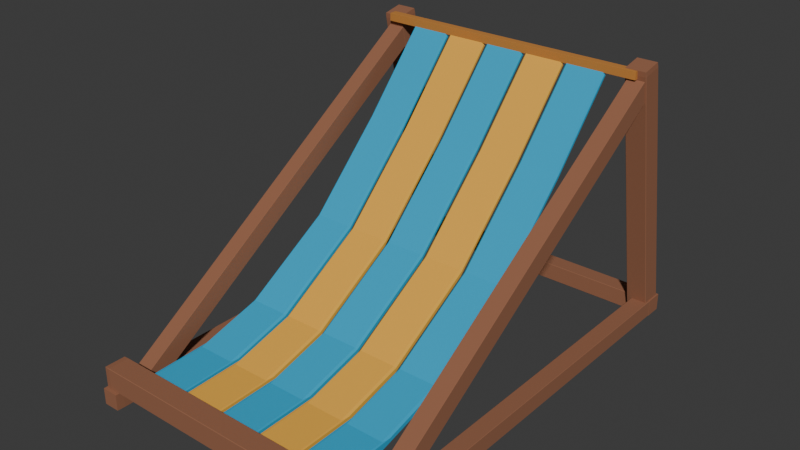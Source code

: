 # Source: BeachChair.blend  (saved by Blender 5.1.30; exported with 4.5.12 LTS)
import bpy
from mathutils import Matrix  # noqa: F401  (used for matrix-valued properties, if any)

bpy.ops.wm.read_factory_settings(use_empty=True)
scene = bpy.context.scene
scene.name = 'Scene'

# ---- collections
col_collection = bpy.data.collections.new('Collection'); scene.collection.children.link(col_collection)

# ---- materials (node trees are filled in below, after node groups)
mat_beachchair_warmwood = bpy.data.materials.new('BeachChair_WarmWood')
mat_beachchair_warmwood.diffuse_color = (0.3005, 0.1221, 0.06301, 1.0)
mat_beachchair_lightwood = bpy.data.materials.new('BeachChair_LightWood')
mat_beachchair_lightwood.diffuse_color = (0.3005, 0.1221, 0.06301, 1.0)
mat_beachchair_darkwood = bpy.data.materials.new('BeachChair_DarkWood')
mat_beachchair_darkwood.diffuse_color = (0.3005, 0.1221, 0.06301, 1.0)
mat_beachchair_deepbluefabric = bpy.data.materials.new('BeachChair_DeepBlueFabric')
mat_beachchair_deepbluefabric.diffuse_color = (0.006995, 0.3864, 0.6514, 1.0)
mat_beachchair_suncreamfabric = bpy.data.materials.new('BeachChair_SunCreamFabric')
mat_beachchair_suncreamfabric.diffuse_color = (0.86, 0.43, 0.05, 1.0)
mat_beachchair_fabricedge = bpy.data.materials.new('BeachChair_FabricEdge')
mat_beachchair_fabricedge.diffuse_color = (0.55, 0.22, 0.04, 1.0)

# ---- material node trees
mat_beachchair_warmwood.use_nodes = True; mat_beachchair_warmwood.node_tree.nodes.clear()
_N = mat_beachchair_warmwood.node_tree.nodes; _L = mat_beachchair_warmwood.node_tree.links
n0 = _N.new('ShaderNodeBsdfPrincipled'); n0.name = 'Principled BSDF'; n0.location = (-200, 100)
n0.inputs[0].default_value = (0.3005, 0.1221, 0.06301, 1.0)
n0.inputs[2].default_value = 0.9
n1 = _N.new('ShaderNodeOutputMaterial'); n1.name = 'Material Output'; n1.location = (200, 100)
_L.new(n0.outputs[0], n1.inputs[0])
n1.is_active_output = True
mat_beachchair_lightwood.use_nodes = True; mat_beachchair_lightwood.node_tree.nodes.clear()
_N = mat_beachchair_lightwood.node_tree.nodes; _L = mat_beachchair_lightwood.node_tree.links
n0 = _N.new('ShaderNodeBsdfPrincipled'); n0.name = 'Principled BSDF'; n0.location = (-200, 100)
n0.inputs[0].default_value = (0.3005, 0.1221, 0.06301, 1.0)
n0.inputs[2].default_value = 0.9
n1 = _N.new('ShaderNodeOutputMaterial'); n1.name = 'Material Output'; n1.location = (200, 100)
_L.new(n0.outputs[0], n1.inputs[0])
n1.is_active_output = True
mat_beachchair_darkwood.use_nodes = True; mat_beachchair_darkwood.node_tree.nodes.clear()
_N = mat_beachchair_darkwood.node_tree.nodes; _L = mat_beachchair_darkwood.node_tree.links
n0 = _N.new('ShaderNodeBsdfPrincipled'); n0.name = 'Principled BSDF'; n0.location = (-200, 100)
n0.inputs[0].default_value = (0.3005, 0.1221, 0.06301, 1.0)
n0.inputs[2].default_value = 0.9
n1 = _N.new('ShaderNodeOutputMaterial'); n1.name = 'Material Output'; n1.location = (200, 100)
_L.new(n0.outputs[0], n1.inputs[0])
n1.is_active_output = True
mat_beachchair_deepbluefabric.use_nodes = True; mat_beachchair_deepbluefabric.node_tree.nodes.clear()
_N = mat_beachchair_deepbluefabric.node_tree.nodes; _L = mat_beachchair_deepbluefabric.node_tree.links
n0 = _N.new('ShaderNodeBsdfPrincipled'); n0.name = 'Principled BSDF'; n0.location = (-200, 100)
n0.inputs[0].default_value = (0.006995, 0.3864, 0.6514, 1.0)
n0.inputs[2].default_value = 0.9
n1 = _N.new('ShaderNodeOutputMaterial'); n1.name = 'Material Output'; n1.location = (200, 100)
_L.new(n0.outputs[0], n1.inputs[0])
n1.is_active_output = True
mat_beachchair_suncreamfabric.use_nodes = True; mat_beachchair_suncreamfabric.node_tree.nodes.clear()
_N = mat_beachchair_suncreamfabric.node_tree.nodes; _L = mat_beachchair_suncreamfabric.node_tree.links
n0 = _N.new('ShaderNodeBsdfPrincipled'); n0.name = 'Principled BSDF'; n0.location = (-200, 100)
n0.inputs[0].default_value = (0.86, 0.43, 0.05, 1.0)
n0.inputs[2].default_value = 0.9
n1 = _N.new('ShaderNodeOutputMaterial'); n1.name = 'Material Output'; n1.location = (200, 100)
_L.new(n0.outputs[0], n1.inputs[0])
n1.is_active_output = True
mat_beachchair_fabricedge.use_nodes = True; mat_beachchair_fabricedge.node_tree.nodes.clear()
_N = mat_beachchair_fabricedge.node_tree.nodes; _L = mat_beachchair_fabricedge.node_tree.links
n0 = _N.new('ShaderNodeBsdfPrincipled'); n0.name = 'Principled BSDF'; n0.location = (-200, 100)
n0.inputs[0].default_value = (0.55, 0.22, 0.04, 1.0)
n0.inputs[2].default_value = 0.9
n1 = _N.new('ShaderNodeOutputMaterial'); n1.name = 'Material Output'; n1.location = (200, 100)
_L.new(n0.outputs[0], n1.inputs[0])
n1.is_active_output = True

# ---- world
world_world = bpy.data.worlds.new('World'); scene.world = world_world
world_world.use_nodes = True; world_world.node_tree.nodes.clear()
_N = world_world.node_tree.nodes; _L = world_world.node_tree.links
n0 = _N.new('ShaderNodeOutputWorld'); n0.name = 'World Output'; n0.location = (200, 100)
n1 = _N.new('ShaderNodeBackground'); n1.name = 'Background'; n1.location = (-200, 100)
n1.inputs[0].default_value = (0.05088, 0.05088, 0.05088, 1.0)
_L.new(n1.outputs[0], n0.inputs[0])
n0.is_active_output = True
world_world.color = (0.957, 0.922, 0.847)
world_world.sun_shadow_jitter_overblur = 0.0

# ---- meshes
me_beachchair_frameleftmesh = bpy.data.meshes.new('BeachChair_FrameLeftMesh')
me_beachchair_frameleftmesh.from_pydata([(-0.5, -0.5, -0.5), (-0.5, -0.5, 0.5), (-0.5, 0.5, -0.5), (-0.5, 0.5, 0.5), (0.5, -0.5, -0.5), (0.5, -0.5, 0.5), (0.5, 0.5, -0.5), (0.5, 0.5, 0.5)], [], [(0, 1, 3, 2), (2, 3, 7, 6), (6, 7, 5, 4), (4, 5, 1, 0), (2, 6, 4, 0), (7, 3, 1, 5)])
_uv = me_beachchair_frameleftmesh.uv_layers.new(name='UVMap')
_uv.uv.foreach_set('vector', [0.375, 0.0, 0.625, 0.0, 0.625, 0.25, 0.375, 0.25, 0.375, 0.25, 0.625, 0.25, 0.625, 0.5, 0.375, 0.5, 0.375, 0.5, 0.625, 0.5, 0.625, 0.75, 0.375, 0.75, 0.375, 0.75, 0.625, 0.75, 0.625, 1.0, 0.375, 1.0, 0.125, 0.5, 0.375, 0.5, 0.375, 0.75, 0.125, 0.75, 0.625, 0.5, 0.875, 0.5, 0.875, 0.75, 0.625, 0.75])
me_beachchair_frameleftmesh.materials.append(mat_beachchair_warmwood)
me_beachchair_frameleftmesh.update()
me_beachchair_backsupportleftmesh = bpy.data.meshes.new('BeachChair_BackSupportLeftMesh')
me_beachchair_backsupportleftmesh.from_pydata([(-0.5, -0.5, -0.5), (-0.5, -0.5, 0.5), (-0.5, 0.5, -0.5), (-0.5, 0.5, 0.5), (0.5, -0.5, -0.5), (0.5, -0.5, 0.5), (0.5, 0.5, -0.5), (0.5, 0.5, 0.5)], [], [(0, 1, 3, 2), (2, 3, 7, 6), (6, 7, 5, 4), (4, 5, 1, 0), (2, 6, 4, 0), (7, 3, 1, 5)])
_uv = me_beachchair_backsupportleftmesh.uv_layers.new(name='UVMap')
_uv.uv.foreach_set('vector', [0.375, 0.0, 0.625, 0.0, 0.625, 0.25, 0.375, 0.25, 0.375, 0.25, 0.625, 0.25, 0.625, 0.5, 0.375, 0.5, 0.375, 0.5, 0.625, 0.5, 0.625, 0.75, 0.375, 0.75, 0.375, 0.75, 0.625, 0.75, 0.625, 1.0, 0.375, 1.0, 0.125, 0.5, 0.375, 0.5, 0.375, 0.75, 0.125, 0.75, 0.625, 0.5, 0.875, 0.5, 0.875, 0.75, 0.625, 0.75])
me_beachchair_backsupportleftmesh.materials.append(mat_beachchair_lightwood)
me_beachchair_backsupportleftmesh.update()
me_beachchair_groundrailleftmesh = bpy.data.meshes.new('BeachChair_GroundRailLeftMesh')
me_beachchair_groundrailleftmesh.from_pydata([(-0.5, -0.5, -0.5), (-0.5, -0.5, 0.5), (-0.5, 0.5, -0.5), (-0.5, 0.5, 0.5), (0.5, -0.5, -0.5), (0.5, -0.5, 0.5), (0.5, 0.5, -0.5), (0.5, 0.5, 0.5)], [], [(0, 1, 3, 2), (2, 3, 7, 6), (6, 7, 5, 4), (4, 5, 1, 0), (2, 6, 4, 0), (7, 3, 1, 5)])
_uv = me_beachchair_groundrailleftmesh.uv_layers.new(name='UVMap')
_uv.uv.foreach_set('vector', [0.375, 0.0, 0.625, 0.0, 0.625, 0.25, 0.375, 0.25, 0.375, 0.25, 0.625, 0.25, 0.625, 0.5, 0.375, 0.5, 0.375, 0.5, 0.625, 0.5, 0.625, 0.75, 0.375, 0.75, 0.375, 0.75, 0.625, 0.75, 0.625, 1.0, 0.375, 1.0, 0.125, 0.5, 0.375, 0.5, 0.375, 0.75, 0.125, 0.75, 0.625, 0.5, 0.875, 0.5, 0.875, 0.75, 0.625, 0.75])
me_beachchair_groundrailleftmesh.materials.append(mat_beachchair_darkwood)
me_beachchair_groundrailleftmesh.update()
me_beachchair_framerightmesh = bpy.data.meshes.new('BeachChair_FrameRightMesh')
me_beachchair_framerightmesh.from_pydata([(-0.5, -0.5, -0.5), (-0.5, -0.5, 0.5), (-0.5, 0.5, -0.5), (-0.5, 0.5, 0.5), (0.5, -0.5, -0.5), (0.5, -0.5, 0.5), (0.5, 0.5, -0.5), (0.5, 0.5, 0.5)], [], [(0, 1, 3, 2), (2, 3, 7, 6), (6, 7, 5, 4), (4, 5, 1, 0), (2, 6, 4, 0), (7, 3, 1, 5)])
_uv = me_beachchair_framerightmesh.uv_layers.new(name='UVMap')
_uv.uv.foreach_set('vector', [0.375, 0.0, 0.625, 0.0, 0.625, 0.25, 0.375, 0.25, 0.375, 0.25, 0.625, 0.25, 0.625, 0.5, 0.375, 0.5, 0.375, 0.5, 0.625, 0.5, 0.625, 0.75, 0.375, 0.75, 0.375, 0.75, 0.625, 0.75, 0.625, 1.0, 0.375, 1.0, 0.125, 0.5, 0.375, 0.5, 0.375, 0.75, 0.125, 0.75, 0.625, 0.5, 0.875, 0.5, 0.875, 0.75, 0.625, 0.75])
me_beachchair_framerightmesh.materials.append(mat_beachchair_warmwood)
me_beachchair_framerightmesh.update()
me_beachchair_backsupportrightmesh = bpy.data.meshes.new('BeachChair_BackSupportRightMesh')
me_beachchair_backsupportrightmesh.from_pydata([(-0.5, -0.5, -0.5), (-0.5, -0.5, 0.5), (-0.5, 0.5, -0.5), (-0.5, 0.5, 0.5), (0.5, -0.5, -0.5), (0.5, -0.5, 0.5), (0.5, 0.5, -0.5), (0.5, 0.5, 0.5)], [], [(0, 1, 3, 2), (2, 3, 7, 6), (6, 7, 5, 4), (4, 5, 1, 0), (2, 6, 4, 0), (7, 3, 1, 5)])
_uv = me_beachchair_backsupportrightmesh.uv_layers.new(name='UVMap')
_uv.uv.foreach_set('vector', [0.375, 0.0, 0.625, 0.0, 0.625, 0.25, 0.375, 0.25, 0.375, 0.25, 0.625, 0.25, 0.625, 0.5, 0.375, 0.5, 0.375, 0.5, 0.625, 0.5, 0.625, 0.75, 0.375, 0.75, 0.375, 0.75, 0.625, 0.75, 0.625, 1.0, 0.375, 1.0, 0.125, 0.5, 0.375, 0.5, 0.375, 0.75, 0.125, 0.75, 0.625, 0.5, 0.875, 0.5, 0.875, 0.75, 0.625, 0.75])
me_beachchair_backsupportrightmesh.materials.append(mat_beachchair_lightwood)
me_beachchair_backsupportrightmesh.update()
me_beachchair_groundrailrightmesh = bpy.data.meshes.new('BeachChair_GroundRailRightMesh')
me_beachchair_groundrailrightmesh.from_pydata([(-0.5, -0.5, -0.5), (-0.5, -0.5, 0.5), (-0.5, 0.5, -0.5), (-0.5, 0.5, 0.5), (0.5, -0.5, -0.5), (0.5, -0.5, 0.5), (0.5, 0.5, -0.5), (0.5, 0.5, 0.5)], [], [(0, 1, 3, 2), (2, 3, 7, 6), (6, 7, 5, 4), (4, 5, 1, 0), (2, 6, 4, 0), (7, 3, 1, 5)])
_uv = me_beachchair_groundrailrightmesh.uv_layers.new(name='UVMap')
_uv.uv.foreach_set('vector', [0.375, 0.0, 0.625, 0.0, 0.625, 0.25, 0.375, 0.25, 0.375, 0.25, 0.625, 0.25, 0.625, 0.5, 0.375, 0.5, 0.375, 0.5, 0.625, 0.5, 0.625, 0.75, 0.375, 0.75, 0.375, 0.75, 0.625, 0.75, 0.625, 1.0, 0.375, 1.0, 0.125, 0.5, 0.375, 0.5, 0.375, 0.75, 0.125, 0.75, 0.625, 0.5, 0.875, 0.5, 0.875, 0.75, 0.625, 0.75])
me_beachchair_groundrailrightmesh.materials.append(mat_beachchair_darkwood)
me_beachchair_groundrailrightmesh.update()
me_beachchair_rearcrossbarmesh = bpy.data.meshes.new('BeachChair_RearCrossbarMesh')
me_beachchair_rearcrossbarmesh.from_pydata([(-0.5, -0.5, -0.5), (-0.5, -0.5, 0.5), (-0.5, 0.5, -0.5), (-0.5, 0.5, 0.5), (0.5, -0.5, -0.5), (0.5, -0.5, 0.5), (0.5, 0.5, -0.5), (0.5, 0.5, 0.5)], [], [(0, 1, 3, 2), (2, 3, 7, 6), (6, 7, 5, 4), (4, 5, 1, 0), (2, 6, 4, 0), (7, 3, 1, 5)])
_uv = me_beachchair_rearcrossbarmesh.uv_layers.new(name='UVMap')
_uv.uv.foreach_set('vector', [0.375, 0.0, 0.625, 0.0, 0.625, 0.25, 0.375, 0.25, 0.375, 0.25, 0.625, 0.25, 0.625, 0.5, 0.375, 0.5, 0.375, 0.5, 0.625, 0.5, 0.625, 0.75, 0.375, 0.75, 0.375, 0.75, 0.625, 0.75, 0.625, 1.0, 0.375, 1.0, 0.125, 0.5, 0.375, 0.5, 0.375, 0.75, 0.125, 0.75, 0.625, 0.5, 0.875, 0.5, 0.875, 0.75, 0.625, 0.75])
me_beachchair_rearcrossbarmesh.materials.append(mat_beachchair_darkwood)
me_beachchair_rearcrossbarmesh.update()
me_beachchair_frontcrossbarmesh = bpy.data.meshes.new('BeachChair_FrontCrossbarMesh')
me_beachchair_frontcrossbarmesh.from_pydata([(-0.5, -0.5, -0.5), (-0.5, -0.5, 0.5), (-0.5, 0.5, -0.5), (-0.5, 0.5, 0.5), (0.5, -0.5, -0.5), (0.5, -0.5, 0.5), (0.5, 0.5, -0.5), (0.5, 0.5, 0.5)], [], [(0, 1, 3, 2), (2, 3, 7, 6), (6, 7, 5, 4), (4, 5, 1, 0), (2, 6, 4, 0), (7, 3, 1, 5)])
_uv = me_beachchair_frontcrossbarmesh.uv_layers.new(name='UVMap')
_uv.uv.foreach_set('vector', [0.375, 0.0, 0.625, 0.0, 0.625, 0.25, 0.375, 0.25, 0.375, 0.25, 0.625, 0.25, 0.625, 0.5, 0.375, 0.5, 0.375, 0.5, 0.625, 0.5, 0.625, 0.75, 0.375, 0.75, 0.375, 0.75, 0.625, 0.75, 0.625, 1.0, 0.375, 1.0, 0.125, 0.5, 0.375, 0.5, 0.375, 0.75, 0.125, 0.75, 0.625, 0.5, 0.875, 0.5, 0.875, 0.75, 0.625, 0.75])
me_beachchair_frontcrossbarmesh.materials.append(mat_beachchair_lightwood)
me_beachchair_frontcrossbarmesh.update()
me_beachchair_fabricstripeblue01mesh = bpy.data.meshes.new('BeachChair_FabricStripeBlue01Mesh')
me_beachchair_fabricstripeblue01mesh.from_pydata([(-0.602, -1.05, 0.39), (-0.374, -1.05, 0.39), (-0.602, -0.72, 0.4), (-0.374, -0.72, 0.4), (-0.602, -0.35, 0.5), (-0.374, -0.35, 0.5), (-0.602, 0.1484, 0.8036), (-0.374, 0.1484, 0.8036), (-0.602, 0.5883, 1.24), (-0.374, 0.5883, 1.24), (-0.602, 0.98, 1.68), (-0.374, 0.98, 1.68), (-0.602, -1.05, 0.355), (-0.374, -1.05, 0.355), (-0.602, -0.72, 0.365), (-0.374, -0.72, 0.365), (-0.602, -0.35, 0.465), (-0.374, -0.35, 0.465), (-0.602, 0.1484, 0.7686), (-0.374, 0.1484, 0.7686), (-0.602, 0.5883, 1.205), (-0.374, 0.5883, 1.205), (-0.602, 0.98, 1.645), (-0.374, 0.98, 1.645)], [], [(0, 1, 3), (0, 3, 2), (2, 3, 5), (2, 5, 4), (4, 5, 7), (4, 7, 6), (6, 7, 9), (6, 9, 8), (8, 9, 11), (8, 11, 10), (0, 2, 14), (0, 14, 12), (1, 15, 3), (1, 13, 15), (2, 4, 16), (2, 16, 14), (3, 17, 5), (3, 15, 17), (4, 6, 18), (4, 18, 16), (5, 19, 7), (5, 17, 19), (6, 8, 20), (6, 20, 18), (7, 21, 9), (7, 19, 21), (8, 10, 22), (8, 22, 20), (9, 23, 11), (9, 21, 23), (0, 12, 13), (0, 13, 1), (10, 11, 23), (10, 23, 22)])
me_beachchair_fabricstripeblue01mesh.materials.append(mat_beachchair_deepbluefabric)
me_beachchair_fabricstripeblue01mesh.update()
me_beachchair_fabricstripecream02mesh = bpy.data.meshes.new('BeachChair_FabricStripeCream02Mesh')
me_beachchair_fabricstripecream02mesh.from_pydata([(-0.358, -1.05, 0.39), (-0.13, -1.05, 0.39), (-0.358, -0.72, 0.4), (-0.13, -0.72, 0.4), (-0.358, -0.35, 0.5), (-0.13, -0.35, 0.5), (-0.358, 0.1484, 0.8036), (-0.13, 0.1484, 0.8036), (-0.358, 0.5883, 1.24), (-0.13, 0.5883, 1.24), (-0.358, 0.98, 1.68), (-0.13, 0.98, 1.68), (-0.358, -1.05, 0.355), (-0.13, -1.05, 0.355), (-0.358, -0.72, 0.365), (-0.13, -0.72, 0.365), (-0.358, -0.35, 0.465), (-0.13, -0.35, 0.465), (-0.358, 0.1484, 0.7686), (-0.13, 0.1484, 0.7686), (-0.358, 0.5883, 1.205), (-0.13, 0.5883, 1.205), (-0.358, 0.98, 1.645), (-0.13, 0.98, 1.645)], [], [(0, 1, 3), (0, 3, 2), (2, 3, 5), (2, 5, 4), (4, 5, 7), (4, 7, 6), (6, 7, 9), (6, 9, 8), (8, 9, 11), (8, 11, 10), (0, 2, 14), (0, 14, 12), (1, 15, 3), (1, 13, 15), (2, 4, 16), (2, 16, 14), (3, 17, 5), (3, 15, 17), (4, 6, 18), (4, 18, 16), (5, 19, 7), (5, 17, 19), (6, 8, 20), (6, 20, 18), (7, 21, 9), (7, 19, 21), (8, 10, 22), (8, 22, 20), (9, 23, 11), (9, 21, 23), (0, 12, 13), (0, 13, 1), (10, 11, 23), (10, 23, 22)])
me_beachchair_fabricstripecream02mesh.materials.append(mat_beachchair_suncreamfabric)
me_beachchair_fabricstripecream02mesh.update()
me_beachchair_fabricstripeblue03mesh = bpy.data.meshes.new('BeachChair_FabricStripeBlue03Mesh')
me_beachchair_fabricstripeblue03mesh.from_pydata([(-0.114, -1.05, 0.39), (0.114, -1.05, 0.39), (-0.114, -0.72, 0.4), (0.114, -0.72, 0.4), (-0.114, -0.35, 0.5), (0.114, -0.35, 0.5), (-0.114, 0.1484, 0.8036), (0.114, 0.1484, 0.8036), (-0.114, 0.5883, 1.24), (0.114, 0.5883, 1.24), (-0.114, 0.98, 1.68), (0.114, 0.98, 1.68), (-0.114, -1.05, 0.355), (0.114, -1.05, 0.355), (-0.114, -0.72, 0.365), (0.114, -0.72, 0.365), (-0.114, -0.35, 0.465), (0.114, -0.35, 0.465), (-0.114, 0.1484, 0.7686), (0.114, 0.1484, 0.7686), (-0.114, 0.5883, 1.205), (0.114, 0.5883, 1.205), (-0.114, 0.98, 1.645), (0.114, 0.98, 1.645)], [], [(0, 1, 3), (0, 3, 2), (2, 3, 5), (2, 5, 4), (4, 5, 7), (4, 7, 6), (6, 7, 9), (6, 9, 8), (8, 9, 11), (8, 11, 10), (0, 2, 14), (0, 14, 12), (1, 15, 3), (1, 13, 15), (2, 4, 16), (2, 16, 14), (3, 17, 5), (3, 15, 17), (4, 6, 18), (4, 18, 16), (5, 19, 7), (5, 17, 19), (6, 8, 20), (6, 20, 18), (7, 21, 9), (7, 19, 21), (8, 10, 22), (8, 22, 20), (9, 23, 11), (9, 21, 23), (0, 12, 13), (0, 13, 1), (10, 11, 23), (10, 23, 22)])
me_beachchair_fabricstripeblue03mesh.materials.append(mat_beachchair_deepbluefabric)
me_beachchair_fabricstripeblue03mesh.update()
me_beachchair_fabricstripecream04mesh = bpy.data.meshes.new('BeachChair_FabricStripeCream04Mesh')
me_beachchair_fabricstripecream04mesh.from_pydata([(0.13, -1.05, 0.39), (0.358, -1.05, 0.39), (0.13, -0.72, 0.4), (0.358, -0.72, 0.4), (0.13, -0.35, 0.5), (0.358, -0.35, 0.5), (0.13, 0.1484, 0.8036), (0.358, 0.1484, 0.8036), (0.13, 0.5883, 1.24), (0.358, 0.5883, 1.24), (0.13, 0.98, 1.68), (0.358, 0.98, 1.68), (0.13, -1.05, 0.355), (0.358, -1.05, 0.355), (0.13, -0.72, 0.365), (0.358, -0.72, 0.365), (0.13, -0.35, 0.465), (0.358, -0.35, 0.465), (0.13, 0.1484, 0.7686), (0.358, 0.1484, 0.7686), (0.13, 0.5883, 1.205), (0.358, 0.5883, 1.205), (0.13, 0.98, 1.645), (0.358, 0.98, 1.645)], [], [(0, 1, 3), (0, 3, 2), (2, 3, 5), (2, 5, 4), (4, 5, 7), (4, 7, 6), (6, 7, 9), (6, 9, 8), (8, 9, 11), (8, 11, 10), (0, 2, 14), (0, 14, 12), (1, 15, 3), (1, 13, 15), (2, 4, 16), (2, 16, 14), (3, 17, 5), (3, 15, 17), (4, 6, 18), (4, 18, 16), (5, 19, 7), (5, 17, 19), (6, 8, 20), (6, 20, 18), (7, 21, 9), (7, 19, 21), (8, 10, 22), (8, 22, 20), (9, 23, 11), (9, 21, 23), (0, 12, 13), (0, 13, 1), (10, 11, 23), (10, 23, 22)])
me_beachchair_fabricstripecream04mesh.materials.append(mat_beachchair_suncreamfabric)
me_beachchair_fabricstripecream04mesh.update()
me_beachchair_fabricstripeblue05mesh = bpy.data.meshes.new('BeachChair_FabricStripeBlue05Mesh')
me_beachchair_fabricstripeblue05mesh.from_pydata([(0.374, -1.05, 0.39), (0.602, -1.05, 0.39), (0.374, -0.72, 0.4), (0.602, -0.72, 0.4), (0.374, -0.35, 0.5), (0.602, -0.35, 0.5), (0.374, 0.1484, 0.8036), (0.602, 0.1484, 0.8036), (0.374, 0.5883, 1.24), (0.602, 0.5883, 1.24), (0.374, 0.98, 1.68), (0.602, 0.98, 1.68), (0.374, -1.05, 0.355), (0.602, -1.05, 0.355), (0.374, -0.72, 0.365), (0.602, -0.72, 0.365), (0.374, -0.35, 0.465), (0.602, -0.35, 0.465), (0.374, 0.1484, 0.7686), (0.602, 0.1484, 0.7686), (0.374, 0.5883, 1.205), (0.602, 0.5883, 1.205), (0.374, 0.98, 1.645), (0.602, 0.98, 1.645)], [], [(0, 1, 3), (0, 3, 2), (2, 3, 5), (2, 5, 4), (4, 5, 7), (4, 7, 6), (6, 7, 9), (6, 9, 8), (8, 9, 11), (8, 11, 10), (0, 2, 14), (0, 14, 12), (1, 15, 3), (1, 13, 15), (2, 4, 16), (2, 16, 14), (3, 17, 5), (3, 15, 17), (4, 6, 18), (4, 18, 16), (5, 19, 7), (5, 17, 19), (6, 8, 20), (6, 20, 18), (7, 21, 9), (7, 19, 21), (8, 10, 22), (8, 22, 20), (9, 23, 11), (9, 21, 23), (0, 12, 13), (0, 13, 1), (10, 11, 23), (10, 23, 22)])
me_beachchair_fabricstripeblue05mesh.materials.append(mat_beachchair_deepbluefabric)
me_beachchair_fabricstripeblue05mesh.update()
me_beachchair_backfabricedgemesh = bpy.data.meshes.new('BeachChair_BackFabricEdgeMesh')
me_beachchair_backfabricedgemesh.from_pydata([(-0.5, -0.5, -0.5), (-0.5, -0.5, 0.5), (-0.5, 0.5, -0.5), (-0.5, 0.5, 0.5), (0.5, -0.5, -0.5), (0.5, -0.5, 0.5), (0.5, 0.5, -0.5), (0.5, 0.5, 0.5)], [], [(0, 1, 3, 2), (2, 3, 7, 6), (6, 7, 5, 4), (4, 5, 1, 0), (2, 6, 4, 0), (7, 3, 1, 5)])
_uv = me_beachchair_backfabricedgemesh.uv_layers.new(name='UVMap')
_uv.uv.foreach_set('vector', [0.375, 0.0, 0.625, 0.0, 0.625, 0.25, 0.375, 0.25, 0.375, 0.25, 0.625, 0.25, 0.625, 0.5, 0.375, 0.5, 0.375, 0.5, 0.625, 0.5, 0.625, 0.75, 0.375, 0.75, 0.375, 0.75, 0.625, 0.75, 0.625, 1.0, 0.375, 1.0, 0.125, 0.5, 0.375, 0.5, 0.375, 0.75, 0.125, 0.75, 0.625, 0.5, 0.875, 0.5, 0.875, 0.75, 0.625, 0.75])
me_beachchair_backfabricedgemesh.materials.append(mat_beachchair_fabricedge)
me_beachchair_backfabricedgemesh.update()

# ---- objects
ob_beachchair_frameleft = bpy.data.objects.new('BeachChair_FrameLeft', me_beachchair_frameleftmesh)
ob_beachchair_backsupportleft = bpy.data.objects.new('BeachChair_BackSupportLeft', me_beachchair_backsupportleftmesh)
ob_beachchair_groundrailleft = bpy.data.objects.new('BeachChair_GroundRailLeft', me_beachchair_groundrailleftmesh)
ob_beachchair_frameright = bpy.data.objects.new('BeachChair_FrameRight', me_beachchair_framerightmesh)
ob_beachchair_backsupportright = bpy.data.objects.new('BeachChair_BackSupportRight', me_beachchair_backsupportrightmesh)
ob_beachchair_groundrailright = bpy.data.objects.new('BeachChair_GroundRailRight', me_beachchair_groundrailrightmesh)
ob_beachchair_rearcrossbar = bpy.data.objects.new('BeachChair_RearCrossbar', me_beachchair_rearcrossbarmesh)
ob_beachchair_frontcrossbar = bpy.data.objects.new('BeachChair_FrontCrossbar', me_beachchair_frontcrossbarmesh)
ob_beachchair_fabricstripeblue01 = bpy.data.objects.new('BeachChair_FabricStripeBlue01', me_beachchair_fabricstripeblue01mesh)
ob_beachchair_fabricstripecream02 = bpy.data.objects.new('BeachChair_FabricStripeCream02', me_beachchair_fabricstripecream02mesh)
ob_beachchair_fabricstripeblue03 = bpy.data.objects.new('BeachChair_FabricStripeBlue03', me_beachchair_fabricstripeblue03mesh)
ob_beachchair_fabricstripecream04 = bpy.data.objects.new('BeachChair_FabricStripeCream04', me_beachchair_fabricstripecream04mesh)
ob_beachchair_fabricstripeblue05 = bpy.data.objects.new('BeachChair_FabricStripeBlue05', me_beachchair_fabricstripeblue05mesh)
ob_beachchair_backfabricedge = bpy.data.objects.new('BeachChair_BackFabricEdge', me_beachchair_backfabricedgemesh)

# ---- transforms, parenting, visibility, modifiers, constraints
ob_beachchair_frameleft.location = (-0.7493, 0.0204, 0.7661)
ob_beachchair_frameleft.rotation_euler = (0.9872, 1.26e-07, 3.142)
ob_beachchair_frameleft.scale = (0.09289, 0.11, 2.541)
_m = ob_beachchair_frameleft.modifiers.new('BeachChair_SoftBevel', 'BEVEL')
_m.width = 0.018
_m.width_pct = 0.018
_m = ob_beachchair_frameleft.modifiers.new('BeachChair_WeightedNormals', 'WEIGHTED_NORMAL')
_m.keep_sharp = True
ob_beachchair_backsupportleft.location = (-0.7615, 1.177, 0.8088)
ob_beachchair_backsupportleft.rotation_euler = (-0.1986, 3.142, 1.48e-07)
ob_beachchair_backsupportleft.scale = (0.1172, 0.1196, -1.496)
_m = ob_beachchair_backsupportleft.modifiers.new('BeachChair_SoftBevel', 'BEVEL')
_m.width = 0.018
_m.width_pct = 0.018
_m = ob_beachchair_backsupportleft.modifiers.new('BeachChair_WeightedNormals', 'WEIGHTED_NORMAL')
_m.keep_sharp = True
ob_beachchair_groundrailleft.location = (-0.78, 0.09, 0.08)
ob_beachchair_groundrailleft.rotation_euler = (1.571, 1.51e-07, 3.142)
ob_beachchair_groundrailleft.scale = (0.095, 0.095, 2.5)
_m = ob_beachchair_groundrailleft.modifiers.new('BeachChair_SoftBevel', 'BEVEL')
_m.width = 0.018
_m.width_pct = 0.018
_m = ob_beachchair_groundrailleft.modifiers.new('BeachChair_WeightedNormals', 'WEIGHTED_NORMAL')
_m.keep_sharp = True
ob_beachchair_frameright.location = (0.7653, 0.006158, 0.783)
ob_beachchair_frameright.rotation_euler = (0.9872, 1.26e-07, 3.142)
ob_beachchair_frameright.scale = (0.09461, 0.11, 2.541)
_m = ob_beachchair_frameright.modifiers.new('BeachChair_SoftBevel', 'BEVEL')
_m.width = 0.018
_m.width_pct = 0.018
_m = ob_beachchair_frameright.modifiers.new('BeachChair_WeightedNormals', 'WEIGHTED_NORMAL')
_m.keep_sharp = True
ob_beachchair_backsupportright.location = (0.7615, 1.177, 0.8209)
ob_beachchair_backsupportright.rotation_euler = (-0.1986, 3.142, 1.48e-07)
ob_beachchair_backsupportright.scale = (0.1172, 0.1195, 1.498)
_m = ob_beachchair_backsupportright.modifiers.new('BeachChair_SoftBevel', 'BEVEL')
_m.width = 0.018
_m.width_pct = 0.018
_m = ob_beachchair_backsupportright.modifiers.new('BeachChair_WeightedNormals', 'WEIGHTED_NORMAL')
_m.keep_sharp = True
ob_beachchair_groundrailright.location = (0.78, 0.09, 0.08)
ob_beachchair_groundrailright.rotation_euler = (1.571, 1.51e-07, 3.142)
ob_beachchair_groundrailright.scale = (0.095, 0.095, 2.5)
_m = ob_beachchair_groundrailright.modifiers.new('BeachChair_SoftBevel', 'BEVEL')
_m.width = 0.018
_m.width_pct = 0.018
_m = ob_beachchair_groundrailright.modifiers.new('BeachChair_WeightedNormals', 'WEIGHTED_NORMAL')
_m.keep_sharp = True
ob_beachchair_rearcrossbar.location = (0.0, 1.34, 0.08)
ob_beachchair_rearcrossbar.rotation_euler = (1.571, -0.0, 1.571)
ob_beachchair_rearcrossbar.scale = (0.1, 0.1, 1.656)
_m = ob_beachchair_rearcrossbar.modifiers.new('BeachChair_SoftBevel', 'BEVEL')
_m.width = 0.018
_m.width_pct = 0.018
_m = ob_beachchair_rearcrossbar.modifiers.new('BeachChair_WeightedNormals', 'WEIGHTED_NORMAL')
_m.keep_sharp = True
ob_beachchair_frontcrossbar.location = (0.0, -1.08, 0.1857)
ob_beachchair_frontcrossbar.rotation_euler = (1.571, -0.0, 1.571)
ob_beachchair_frontcrossbar.scale = (0.12, 0.12, 1.64)
_m = ob_beachchair_frontcrossbar.modifiers.new('BeachChair_SoftBevel', 'BEVEL')
_m.width = 0.018
_m.width_pct = 0.018
_m = ob_beachchair_frontcrossbar.modifiers.new('BeachChair_WeightedNormals', 'WEIGHTED_NORMAL')
_m.keep_sharp = True
ob_beachchair_fabricstripeblue01.location = (0.0, 0.0, -0.1549)
_m = ob_beachchair_fabricstripeblue01.modifiers.new('BeachChair_SoftBevel', 'BEVEL')
_m.width = 0.012
_m.width_pct = 0.012
_m = ob_beachchair_fabricstripeblue01.modifiers.new('BeachChair_WeightedNormals', 'WEIGHTED_NORMAL')
_m.keep_sharp = True
ob_beachchair_fabricstripecream02.location = (0.0, 0.0, -0.1549)
_m = ob_beachchair_fabricstripecream02.modifiers.new('BeachChair_SoftBevel', 'BEVEL')
_m.width = 0.012
_m.width_pct = 0.012
_m = ob_beachchair_fabricstripecream02.modifiers.new('BeachChair_WeightedNormals', 'WEIGHTED_NORMAL')
_m.keep_sharp = True
ob_beachchair_fabricstripeblue03.location = (0.0, 0.0, -0.1549)
_m = ob_beachchair_fabricstripeblue03.modifiers.new('BeachChair_SoftBevel', 'BEVEL')
_m.width = 0.012
_m.width_pct = 0.012
_m = ob_beachchair_fabricstripeblue03.modifiers.new('BeachChair_WeightedNormals', 'WEIGHTED_NORMAL')
_m.keep_sharp = True
ob_beachchair_fabricstripecream04.location = (0.0, 0.0, -0.1549)
_m = ob_beachchair_fabricstripecream04.modifiers.new('BeachChair_SoftBevel', 'BEVEL')
_m.width = 0.012
_m.width_pct = 0.012
_m = ob_beachchair_fabricstripecream04.modifiers.new('BeachChair_WeightedNormals', 'WEIGHTED_NORMAL')
_m.keep_sharp = True
ob_beachchair_fabricstripeblue05.location = (0.0, 0.0, -0.1549)
_m = ob_beachchair_fabricstripeblue05.modifiers.new('BeachChair_SoftBevel', 'BEVEL')
_m.width = 0.012
_m.width_pct = 0.012
_m = ob_beachchair_fabricstripeblue05.modifiers.new('BeachChair_WeightedNormals', 'WEIGHTED_NORMAL')
_m.keep_sharp = True
ob_beachchair_backfabricedge.location = (0.0, 0.98, 1.52)
ob_beachchair_backfabricedge.rotation_euler = (1.571, -0.0, 1.571)
ob_beachchair_backfabricedge.scale = (0.045, 0.045, 1.545)
_m = ob_beachchair_backfabricedge.modifiers.new('BeachChair_SoftBevel', 'BEVEL')
_m.width = 0.012
_m.width_pct = 0.012
_m = ob_beachchair_backfabricedge.modifiers.new('BeachChair_WeightedNormals', 'WEIGHTED_NORMAL')
_m.keep_sharp = True

# ---- collection membership
col_collection.objects.link(ob_beachchair_frameleft)
col_collection.objects.link(ob_beachchair_backsupportleft)
col_collection.objects.link(ob_beachchair_groundrailleft)
col_collection.objects.link(ob_beachchair_frameright)
col_collection.objects.link(ob_beachchair_backsupportright)
col_collection.objects.link(ob_beachchair_groundrailright)
col_collection.objects.link(ob_beachchair_rearcrossbar)
col_collection.objects.link(ob_beachchair_frontcrossbar)
col_collection.objects.link(ob_beachchair_fabricstripeblue01)
col_collection.objects.link(ob_beachchair_fabricstripecream02)
col_collection.objects.link(ob_beachchair_fabricstripeblue03)
col_collection.objects.link(ob_beachchair_fabricstripecream04)
col_collection.objects.link(ob_beachchair_fabricstripeblue05)
col_collection.objects.link(ob_beachchair_backfabricedge)

# ---- scene / render settings (as saved in the file)
scene.frame_start = 1; scene.frame_end = 250; scene.frame_set(1)
scene.render.engine = 'BLENDER_EEVEE_NEXT'
scene.render.bake_bias = 0.0
scene.render.bake_samples = 0
scene.cycles.sampling_pattern = 'TABULATED_SOBOL'
scene.eevee.use_volume_custom_range = False
bpy.context.view_layer.update()

# ---- added for rendering (the .blend has no active camera and no usable light): camera, sun
cam_auto = bpy.data.cameras.new('AutoCamera')
cam_auto.lens = 50.0
cam_auto.sensor_width = 36.0
cam_auto.clip_end = 1000.0
ob_auto_camera = bpy.data.objects.new('AutoCamera', cam_auto)
scene.collection.objects.link(ob_auto_camera)
ob_auto_camera.location = (3.15621, -3.67245, 3.31861)
ob_auto_camera.rotation_euler = (1.09748, -7.21219e-08, 0.694738)
scene.camera = ob_auto_camera
light_auto_sun = bpy.data.lights.new('AutoSun', 'SUN')
light_auto_sun.energy = 3.0
light_auto_sun.angle = 0.0523599
ob_auto_sun = bpy.data.objects.new('AutoSun', light_auto_sun)
scene.collection.objects.link(ob_auto_sun)
ob_auto_sun.rotation_euler = (0.872665, 0.174533, 0.523599)
bpy.context.view_layer.update()
